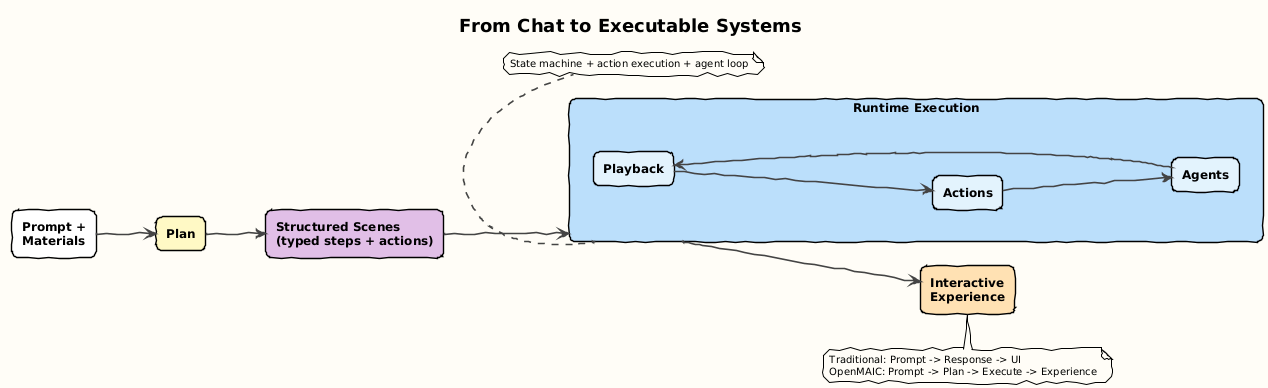

The diagram above was rendered by PlantUML. Its source (embedded in the PNG):
@startuml
  !theme plain
  !option handwritten true
  title From Chat to Executable Systems

  left to right direction

  skinparam backgroundColor #FEFDF6
  skinparam defaultFontName Arial
  skinparam shadowing false
  skinparam packageStyle rectangle
  skinparam RoundCorner 12
  skinparam ArrowColor #444444
  skinparam ArrowThickness 1.6
  skinparam ArrowFontColor #444444
  skinparam rectangle {
    BorderThickness 1.4
    FontSize 12
    FontStyle bold
  }
  skinparam package {
    BorderThickness 2
    FontSize 13
    FontStyle bold
  }
  skinparam titleFontSize 18
  skinparam titleFontStyle bold
  skinparam note {
    BorderThickness 1
    FontSize 10
    BackgroundColor #FEFDF6
  }

  rectangle "Prompt +\nMaterials" as input #FFFFFF
  rectangle "Plan" as plan #FFF9C4
  rectangle "Structured Scenes\n(typed steps + actions)" as scenes #E1BEE7

  package "Runtime Execution" as runtime #BBDEFB {
    rectangle "Playback" as playback #E3F2FD
    rectangle "Actions" as actions #E3F2FD
    rectangle "Agents" as agents #E3F2FD

    playback --> actions
    actions --> agents
    agents --> playback
  }

  rectangle "Interactive\nExperience" as experience #FFE0B2

  input --> plan
  plan --> scenes
  scenes --> runtime
  runtime --> experience

  note bottom of runtime
  State machine + action execution + agent loop
  end note

  note bottom of experience
  Traditional: Prompt -> Response -> UI
  OpenMAIC: Prompt -> Plan -> Execute -> Experience
  end note

@enduml